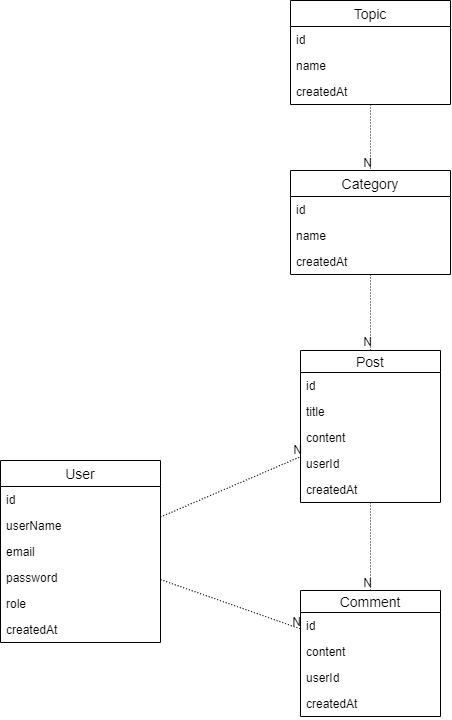

The diagram above was exported from draw.io. Its source (the exported page's mxGraphModel, read from the mxfile embedded in the PNG):
<mxGraphModel dx="2595" dy="2537" grid="1" gridSize="10" guides="1" tooltips="1" connect="1" arrows="1" fold="1" page="1" pageScale="1" pageWidth="827" pageHeight="1169" math="0" shadow="0">
  <root>
    <mxCell id="0" />
    <mxCell id="1" parent="0" />
    <mxCell id="mXL8sirFbAo5F2rj7LvJ-50" value="Topic" style="swimlane;fontStyle=0;childLayout=stackLayout;horizontal=1;startSize=26;horizontalStack=0;resizeParent=1;resizeParentMax=0;resizeLast=0;collapsible=1;marginBottom=0;align=center;fontSize=14;" vertex="1" parent="1">
      <mxGeometry x="370" y="-30" width="160" height="104" as="geometry" />
    </mxCell>
    <mxCell id="mXL8sirFbAo5F2rj7LvJ-51" value="id" style="text;strokeColor=none;fillColor=none;spacingLeft=4;spacingRight=4;overflow=hidden;rotatable=0;points=[[0,0.5],[1,0.5]];portConstraint=eastwest;fontSize=12;" vertex="1" parent="mXL8sirFbAo5F2rj7LvJ-50">
      <mxGeometry y="26" width="160" height="26" as="geometry" />
    </mxCell>
    <mxCell id="mXL8sirFbAo5F2rj7LvJ-52" value="name" style="text;strokeColor=none;fillColor=none;spacingLeft=4;spacingRight=4;overflow=hidden;rotatable=0;points=[[0,0.5],[1,0.5]];portConstraint=eastwest;fontSize=12;" vertex="1" parent="mXL8sirFbAo5F2rj7LvJ-50">
      <mxGeometry y="52" width="160" height="26" as="geometry" />
    </mxCell>
    <mxCell id="mXL8sirFbAo5F2rj7LvJ-53" value="createdAt" style="text;strokeColor=none;fillColor=none;spacingLeft=4;spacingRight=4;overflow=hidden;rotatable=0;points=[[0,0.5],[1,0.5]];portConstraint=eastwest;fontSize=12;" vertex="1" parent="mXL8sirFbAo5F2rj7LvJ-50">
      <mxGeometry y="78" width="160" height="26" as="geometry" />
    </mxCell>
    <mxCell id="mXL8sirFbAo5F2rj7LvJ-7" value="Comment" style="swimlane;fontStyle=0;childLayout=stackLayout;horizontal=1;startSize=22;horizontalStack=0;resizeParent=1;resizeParentMax=0;resizeLast=0;collapsible=1;marginBottom=0;align=center;fontSize=14;" vertex="1" parent="1">
      <mxGeometry x="380" y="560" width="140" height="126" as="geometry" />
    </mxCell>
    <mxCell id="mXL8sirFbAo5F2rj7LvJ-8" value="id" style="text;strokeColor=none;fillColor=none;spacingLeft=4;spacingRight=4;overflow=hidden;rotatable=0;points=[[0,0.5],[1,0.5]];portConstraint=eastwest;fontSize=12;" vertex="1" parent="mXL8sirFbAo5F2rj7LvJ-7">
      <mxGeometry y="22" width="140" height="26" as="geometry" />
    </mxCell>
    <mxCell id="mXL8sirFbAo5F2rj7LvJ-10" value="content" style="text;strokeColor=none;fillColor=none;spacingLeft=4;spacingRight=4;overflow=hidden;rotatable=0;points=[[0,0.5],[1,0.5]];portConstraint=eastwest;fontSize=12;" vertex="1" parent="mXL8sirFbAo5F2rj7LvJ-7">
      <mxGeometry y="48" width="140" height="26" as="geometry" />
    </mxCell>
    <mxCell id="mXL8sirFbAo5F2rj7LvJ-11" value="userId" style="text;strokeColor=none;fillColor=none;spacingLeft=4;spacingRight=4;overflow=hidden;rotatable=0;points=[[0,0.5],[1,0.5]];portConstraint=eastwest;fontSize=12;" vertex="1" parent="mXL8sirFbAo5F2rj7LvJ-7">
      <mxGeometry y="74" width="140" height="26" as="geometry" />
    </mxCell>
    <mxCell id="mXL8sirFbAo5F2rj7LvJ-14" value="createdAt" style="text;strokeColor=none;fillColor=none;spacingLeft=4;spacingRight=4;overflow=hidden;rotatable=0;points=[[0,0.5],[1,0.5]];portConstraint=eastwest;fontSize=12;" vertex="1" parent="mXL8sirFbAo5F2rj7LvJ-7">
      <mxGeometry y="100" width="140" height="26" as="geometry" />
    </mxCell>
    <mxCell id="mXL8sirFbAo5F2rj7LvJ-2" value="Post" style="swimlane;fontStyle=0;childLayout=stackLayout;horizontal=1;startSize=22;horizontalStack=0;resizeParent=1;resizeParentMax=0;resizeLast=0;collapsible=1;marginBottom=0;align=center;fontSize=14;" vertex="1" parent="1">
      <mxGeometry x="380" y="320" width="140" height="152" as="geometry" />
    </mxCell>
    <mxCell id="mXL8sirFbAo5F2rj7LvJ-3" value="id" style="text;strokeColor=none;fillColor=none;spacingLeft=4;spacingRight=4;overflow=hidden;rotatable=0;points=[[0,0.5],[1,0.5]];portConstraint=eastwest;fontSize=12;" vertex="1" parent="mXL8sirFbAo5F2rj7LvJ-2">
      <mxGeometry y="22" width="140" height="26" as="geometry" />
    </mxCell>
    <mxCell id="mXL8sirFbAo5F2rj7LvJ-4" value="title" style="text;strokeColor=none;fillColor=none;spacingLeft=4;spacingRight=4;overflow=hidden;rotatable=0;points=[[0,0.5],[1,0.5]];portConstraint=eastwest;fontSize=12;" vertex="1" parent="mXL8sirFbAo5F2rj7LvJ-2">
      <mxGeometry y="48" width="140" height="26" as="geometry" />
    </mxCell>
    <mxCell id="mXL8sirFbAo5F2rj7LvJ-5" value="content" style="text;strokeColor=none;fillColor=none;spacingLeft=4;spacingRight=4;overflow=hidden;rotatable=0;points=[[0,0.5],[1,0.5]];portConstraint=eastwest;fontSize=12;" vertex="1" parent="mXL8sirFbAo5F2rj7LvJ-2">
      <mxGeometry y="74" width="140" height="26" as="geometry" />
    </mxCell>
    <mxCell id="mXL8sirFbAo5F2rj7LvJ-12" value="userId" style="text;strokeColor=none;fillColor=none;spacingLeft=4;spacingRight=4;overflow=hidden;rotatable=0;points=[[0,0.5],[1,0.5]];portConstraint=eastwest;fontSize=12;" vertex="1" parent="mXL8sirFbAo5F2rj7LvJ-2">
      <mxGeometry y="100" width="140" height="26" as="geometry" />
    </mxCell>
    <mxCell id="mXL8sirFbAo5F2rj7LvJ-16" value="createdAt" style="text;strokeColor=none;fillColor=none;spacingLeft=4;spacingRight=4;overflow=hidden;rotatable=0;points=[[0,0.5],[1,0.5]];portConstraint=eastwest;fontSize=12;" vertex="1" parent="mXL8sirFbAo5F2rj7LvJ-2">
      <mxGeometry y="126" width="140" height="26" as="geometry" />
    </mxCell>
    <mxCell id="mXL8sirFbAo5F2rj7LvJ-17" value="" style="endArrow=none;html=1;rounded=0;dashed=1;dashPattern=1 2;" edge="1" parent="1" source="mXL8sirFbAo5F2rj7LvJ-2" target="mXL8sirFbAo5F2rj7LvJ-7">
      <mxGeometry relative="1" as="geometry">
        <mxPoint x="180" y="500" as="sourcePoint" />
        <mxPoint x="340" y="500" as="targetPoint" />
      </mxGeometry>
    </mxCell>
    <mxCell id="mXL8sirFbAo5F2rj7LvJ-18" value="N" style="resizable=0;html=1;align=right;verticalAlign=bottom;" connectable="0" vertex="1" parent="mXL8sirFbAo5F2rj7LvJ-17">
      <mxGeometry x="1" relative="1" as="geometry" />
    </mxCell>
    <mxCell id="mXL8sirFbAo5F2rj7LvJ-30" value="User" style="swimlane;fontStyle=0;childLayout=stackLayout;horizontal=1;startSize=26;horizontalStack=0;resizeParent=1;resizeParentMax=0;resizeLast=0;collapsible=1;marginBottom=0;align=center;fontSize=14;" vertex="1" parent="1">
      <mxGeometry x="80" y="430" width="160" height="182" as="geometry" />
    </mxCell>
    <mxCell id="mXL8sirFbAo5F2rj7LvJ-31" value="id" style="text;strokeColor=none;fillColor=none;spacingLeft=4;spacingRight=4;overflow=hidden;rotatable=0;points=[[0,0.5],[1,0.5]];portConstraint=eastwest;fontSize=12;" vertex="1" parent="mXL8sirFbAo5F2rj7LvJ-30">
      <mxGeometry y="26" width="160" height="26" as="geometry" />
    </mxCell>
    <mxCell id="mXL8sirFbAo5F2rj7LvJ-32" value="userName" style="text;strokeColor=none;fillColor=none;spacingLeft=4;spacingRight=4;overflow=hidden;rotatable=0;points=[[0,0.5],[1,0.5]];portConstraint=eastwest;fontSize=12;" vertex="1" parent="mXL8sirFbAo5F2rj7LvJ-30">
      <mxGeometry y="52" width="160" height="26" as="geometry" />
    </mxCell>
    <mxCell id="mXL8sirFbAo5F2rj7LvJ-33" value="email" style="text;strokeColor=none;fillColor=none;spacingLeft=4;spacingRight=4;overflow=hidden;rotatable=0;points=[[0,0.5],[1,0.5]];portConstraint=eastwest;fontSize=12;" vertex="1" parent="mXL8sirFbAo5F2rj7LvJ-30">
      <mxGeometry y="78" width="160" height="26" as="geometry" />
    </mxCell>
    <mxCell id="mXL8sirFbAo5F2rj7LvJ-38" value="password" style="text;strokeColor=none;fillColor=none;spacingLeft=4;spacingRight=4;overflow=hidden;rotatable=0;points=[[0,0.5],[1,0.5]];portConstraint=eastwest;fontSize=12;" vertex="1" parent="mXL8sirFbAo5F2rj7LvJ-30">
      <mxGeometry y="104" width="160" height="26" as="geometry" />
    </mxCell>
    <mxCell id="mXL8sirFbAo5F2rj7LvJ-39" value="role" style="text;strokeColor=none;fillColor=none;spacingLeft=4;spacingRight=4;overflow=hidden;rotatable=0;points=[[0,0.5],[1,0.5]];portConstraint=eastwest;fontSize=12;" vertex="1" parent="mXL8sirFbAo5F2rj7LvJ-30">
      <mxGeometry y="130" width="160" height="26" as="geometry" />
    </mxCell>
    <mxCell id="mXL8sirFbAo5F2rj7LvJ-57" value="createdAt" style="text;strokeColor=none;fillColor=none;spacingLeft=4;spacingRight=4;overflow=hidden;rotatable=0;points=[[0,0.5],[1,0.5]];portConstraint=eastwest;fontSize=12;" vertex="1" parent="mXL8sirFbAo5F2rj7LvJ-30">
      <mxGeometry y="156" width="160" height="26" as="geometry" />
    </mxCell>
    <mxCell id="mXL8sirFbAo5F2rj7LvJ-40" value="" style="endArrow=none;html=1;rounded=0;dashed=1;dashPattern=1 2;" edge="1" parent="1" source="mXL8sirFbAo5F2rj7LvJ-30" target="mXL8sirFbAo5F2rj7LvJ-7">
      <mxGeometry relative="1" as="geometry">
        <mxPoint x="250" y="520" as="sourcePoint" />
        <mxPoint x="410" y="520" as="targetPoint" />
      </mxGeometry>
    </mxCell>
    <mxCell id="mXL8sirFbAo5F2rj7LvJ-41" value="N" style="resizable=0;html=1;align=right;verticalAlign=bottom;" connectable="0" vertex="1" parent="mXL8sirFbAo5F2rj7LvJ-40">
      <mxGeometry x="1" relative="1" as="geometry" />
    </mxCell>
    <mxCell id="mXL8sirFbAo5F2rj7LvJ-42" value="" style="endArrow=none;html=1;rounded=0;dashed=1;dashPattern=1 2;" edge="1" parent="1" source="mXL8sirFbAo5F2rj7LvJ-30" target="mXL8sirFbAo5F2rj7LvJ-2">
      <mxGeometry relative="1" as="geometry">
        <mxPoint x="220" y="360" as="sourcePoint" />
        <mxPoint x="380" y="360" as="targetPoint" />
      </mxGeometry>
    </mxCell>
    <mxCell id="mXL8sirFbAo5F2rj7LvJ-43" value="N" style="resizable=0;html=1;align=right;verticalAlign=bottom;" connectable="0" vertex="1" parent="mXL8sirFbAo5F2rj7LvJ-42">
      <mxGeometry x="1" relative="1" as="geometry" />
    </mxCell>
    <mxCell id="mXL8sirFbAo5F2rj7LvJ-48" value="" style="endArrow=none;html=1;rounded=0;dashed=1;dashPattern=1 2;" edge="1" parent="1" source="mXL8sirFbAo5F2rj7LvJ-44" target="mXL8sirFbAo5F2rj7LvJ-2">
      <mxGeometry relative="1" as="geometry">
        <mxPoint x="240" y="260" as="sourcePoint" />
        <mxPoint x="400" y="260" as="targetPoint" />
      </mxGeometry>
    </mxCell>
    <mxCell id="mXL8sirFbAo5F2rj7LvJ-49" value="N" style="resizable=0;html=1;align=right;verticalAlign=bottom;" connectable="0" vertex="1" parent="mXL8sirFbAo5F2rj7LvJ-48">
      <mxGeometry x="1" relative="1" as="geometry" />
    </mxCell>
    <mxCell id="mXL8sirFbAo5F2rj7LvJ-44" value="Category" style="swimlane;fontStyle=0;childLayout=stackLayout;horizontal=1;startSize=26;horizontalStack=0;resizeParent=1;resizeParentMax=0;resizeLast=0;collapsible=1;marginBottom=0;align=center;fontSize=14;" vertex="1" parent="1">
      <mxGeometry x="370" y="140" width="160" height="104" as="geometry" />
    </mxCell>
    <mxCell id="mXL8sirFbAo5F2rj7LvJ-45" value="id" style="text;strokeColor=none;fillColor=none;spacingLeft=4;spacingRight=4;overflow=hidden;rotatable=0;points=[[0,0.5],[1,0.5]];portConstraint=eastwest;fontSize=12;" vertex="1" parent="mXL8sirFbAo5F2rj7LvJ-44">
      <mxGeometry y="26" width="160" height="26" as="geometry" />
    </mxCell>
    <mxCell id="mXL8sirFbAo5F2rj7LvJ-46" value="name" style="text;strokeColor=none;fillColor=none;spacingLeft=4;spacingRight=4;overflow=hidden;rotatable=0;points=[[0,0.5],[1,0.5]];portConstraint=eastwest;fontSize=12;" vertex="1" parent="mXL8sirFbAo5F2rj7LvJ-44">
      <mxGeometry y="52" width="160" height="26" as="geometry" />
    </mxCell>
    <mxCell id="mXL8sirFbAo5F2rj7LvJ-47" value="createdAt" style="text;strokeColor=none;fillColor=none;spacingLeft=4;spacingRight=4;overflow=hidden;rotatable=0;points=[[0,0.5],[1,0.5]];portConstraint=eastwest;fontSize=12;" vertex="1" parent="mXL8sirFbAo5F2rj7LvJ-44">
      <mxGeometry y="78" width="160" height="26" as="geometry" />
    </mxCell>
    <mxCell id="mXL8sirFbAo5F2rj7LvJ-54" value="" style="endArrow=none;html=1;rounded=0;dashed=1;dashPattern=1 2;" edge="1" parent="1" source="mXL8sirFbAo5F2rj7LvJ-50" target="mXL8sirFbAo5F2rj7LvJ-44">
      <mxGeometry relative="1" as="geometry">
        <mxPoint x="70" y="110" as="sourcePoint" />
        <mxPoint x="230" y="110" as="targetPoint" />
      </mxGeometry>
    </mxCell>
    <mxCell id="mXL8sirFbAo5F2rj7LvJ-55" value="N" style="resizable=0;html=1;align=right;verticalAlign=bottom;" connectable="0" vertex="1" parent="mXL8sirFbAo5F2rj7LvJ-54">
      <mxGeometry x="1" relative="1" as="geometry" />
    </mxCell>
  </root>
</mxGraphModel>